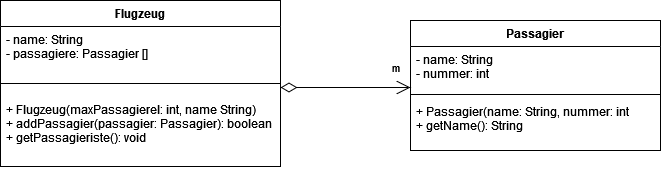

The diagram above was exported from draw.io. Its source (the exported page's mxGraphModel, read from the mxfile embedded in the PNG):
<mxGraphModel dx="685" dy="383" grid="1" gridSize="10" guides="1" tooltips="1" connect="1" arrows="1" fold="1" page="1" pageScale="1" pageWidth="827" pageHeight="1169" math="0" shadow="0">
  <root>
    <mxCell id="WIyWlLk6GJQsqaUBKTNV-0" />
    <mxCell id="WIyWlLk6GJQsqaUBKTNV-1" parent="WIyWlLk6GJQsqaUBKTNV-0" />
    <mxCell id="r_BTZxZ9um-s2XNsJt2Q-0" value="Flugzeug" style="swimlane;fontStyle=1;align=center;verticalAlign=top;childLayout=stackLayout;horizontal=1;startSize=26;horizontalStack=0;resizeParent=1;resizeParentMax=0;resizeLast=0;collapsible=1;marginBottom=0;" parent="WIyWlLk6GJQsqaUBKTNV-1" vertex="1">
      <mxGeometry x="40" y="20" width="280" height="166" as="geometry" />
    </mxCell>
    <mxCell id="r_BTZxZ9um-s2XNsJt2Q-1" value="- name: String&#10;- passagiere: Passagier []" style="text;strokeColor=none;fillColor=none;align=left;verticalAlign=top;spacingLeft=4;spacingRight=4;overflow=hidden;rotatable=0;points=[[0,0.5],[1,0.5]];portConstraint=eastwest;" parent="r_BTZxZ9um-s2XNsJt2Q-0" vertex="1">
      <mxGeometry y="26" width="280" height="44" as="geometry" />
    </mxCell>
    <mxCell id="r_BTZxZ9um-s2XNsJt2Q-2" value="" style="line;strokeWidth=1;fillColor=none;align=left;verticalAlign=middle;spacingTop=-1;spacingLeft=3;spacingRight=3;rotatable=0;labelPosition=right;points=[];portConstraint=eastwest;" parent="r_BTZxZ9um-s2XNsJt2Q-0" vertex="1">
      <mxGeometry y="70" width="280" height="26" as="geometry" />
    </mxCell>
    <mxCell id="r_BTZxZ9um-s2XNsJt2Q-3" value="+ Flugzeug(maxPassagierel: int, name String)&#10;+ addPassagier(passagier: Passagier): boolean&#10;+ getPassagieriste(): void&#10;" style="text;strokeColor=none;fillColor=none;align=left;verticalAlign=top;spacingLeft=4;spacingRight=4;overflow=hidden;rotatable=0;points=[[0,0.5],[1,0.5]];portConstraint=eastwest;" parent="r_BTZxZ9um-s2XNsJt2Q-0" vertex="1">
      <mxGeometry y="96" width="280" height="70" as="geometry" />
    </mxCell>
    <mxCell id="r_BTZxZ9um-s2XNsJt2Q-4" value="Passagier" style="swimlane;fontStyle=1;align=center;verticalAlign=top;childLayout=stackLayout;horizontal=1;startSize=26;horizontalStack=0;resizeParent=1;resizeParentMax=0;resizeLast=0;collapsible=1;marginBottom=0;" parent="WIyWlLk6GJQsqaUBKTNV-1" vertex="1">
      <mxGeometry x="450" y="40" width="250" height="130" as="geometry" />
    </mxCell>
    <mxCell id="r_BTZxZ9um-s2XNsJt2Q-5" value="- name: String&#10;- nummer: int&#10;" style="text;strokeColor=none;fillColor=none;align=left;verticalAlign=top;spacingLeft=4;spacingRight=4;overflow=hidden;rotatable=0;points=[[0,0.5],[1,0.5]];portConstraint=eastwest;" parent="r_BTZxZ9um-s2XNsJt2Q-4" vertex="1">
      <mxGeometry y="26" width="250" height="44" as="geometry" />
    </mxCell>
    <mxCell id="r_BTZxZ9um-s2XNsJt2Q-6" value="" style="line;strokeWidth=1;fillColor=none;align=left;verticalAlign=middle;spacingTop=-1;spacingLeft=3;spacingRight=3;rotatable=0;labelPosition=right;points=[];portConstraint=eastwest;" parent="r_BTZxZ9um-s2XNsJt2Q-4" vertex="1">
      <mxGeometry y="70" width="250" height="8" as="geometry" />
    </mxCell>
    <mxCell id="r_BTZxZ9um-s2XNsJt2Q-7" value="+ Passagier(name: String, nummer: int&#10;+ getName(): String&#10;" style="text;strokeColor=none;fillColor=none;align=left;verticalAlign=top;spacingLeft=4;spacingRight=4;overflow=hidden;rotatable=0;points=[[0,0.5],[1,0.5]];portConstraint=eastwest;" parent="r_BTZxZ9um-s2XNsJt2Q-4" vertex="1">
      <mxGeometry y="78" width="250" height="52" as="geometry" />
    </mxCell>
    <mxCell id="_SsQWxld0Nn_d_IFSCBl-1" value="m" style="endArrow=open;html=1;endSize=12;startArrow=diamondThin;startSize=14;startFill=0;edgeStyle=orthogonalEdgeStyle;align=left;verticalAlign=bottom;rounded=0;" edge="1" parent="WIyWlLk6GJQsqaUBKTNV-1">
      <mxGeometry x="0.6923" y="10" relative="1" as="geometry">
        <mxPoint x="320" y="107" as="sourcePoint" />
        <mxPoint x="450" y="107" as="targetPoint" />
        <mxPoint as="offset" />
      </mxGeometry>
    </mxCell>
  </root>
</mxGraphModel>